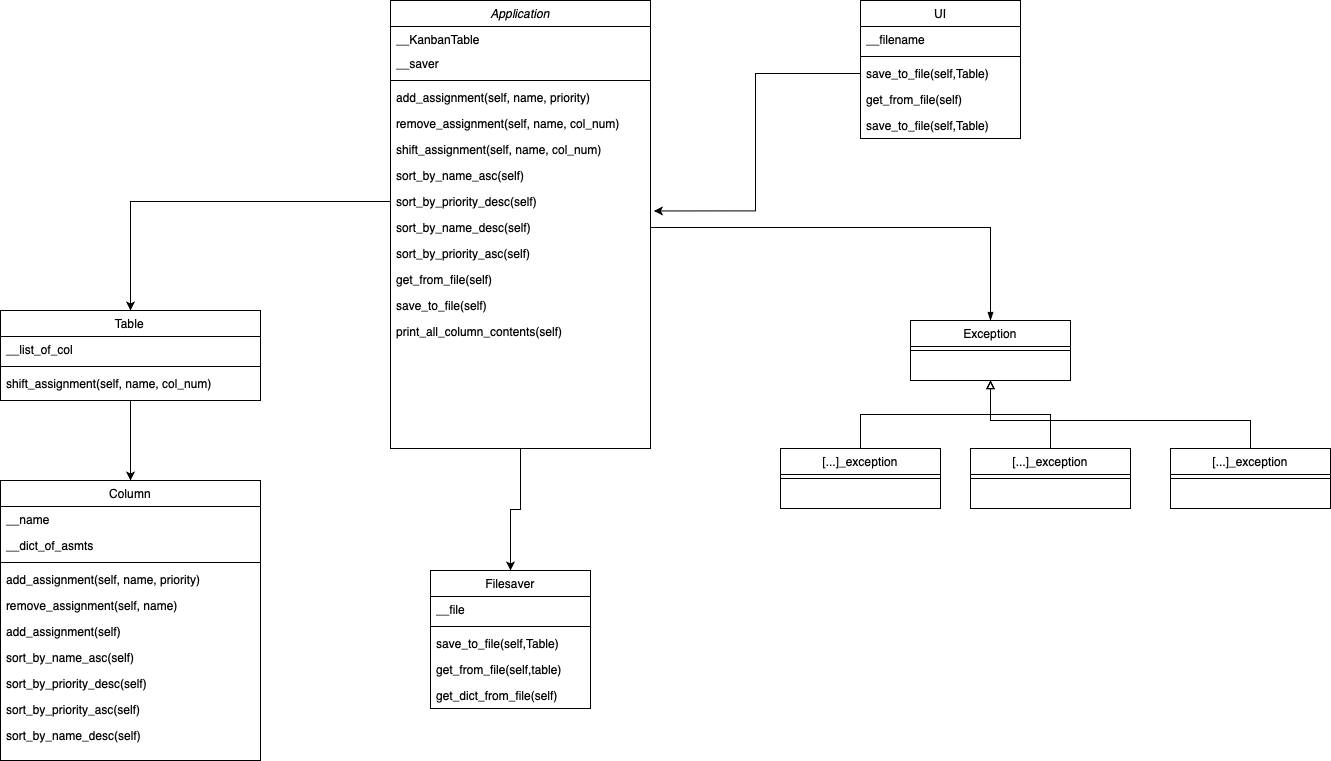

The diagram above was exported from draw.io. Its source (the exported page's mxGraphModel, read from the mxfile embedded in the PNG):
<mxGraphModel dx="1892" dy="1290" grid="1" gridSize="10" guides="1" tooltips="1" connect="1" arrows="1" fold="1" page="1" pageScale="1" pageWidth="1654" pageHeight="2336" math="0" shadow="0">
  <root>
    <mxCell id="WIyWlLk6GJQsqaUBKTNV-0" />
    <mxCell id="WIyWlLk6GJQsqaUBKTNV-1" parent="WIyWlLk6GJQsqaUBKTNV-0" />
    <mxCell id="V5uGpuG4AgLIjlFsPDCL-55" style="edgeStyle=orthogonalEdgeStyle;rounded=0;orthogonalLoop=1;jettySize=auto;html=1;exitX=0.5;exitY=1;exitDx=0;exitDy=0;entryX=0.5;entryY=0;entryDx=0;entryDy=0;" edge="1" parent="WIyWlLk6GJQsqaUBKTNV-1" source="zkfFHV4jXpPFQw0GAbJ--0" target="V5uGpuG4AgLIjlFsPDCL-31">
      <mxGeometry relative="1" as="geometry" />
    </mxCell>
    <mxCell id="zkfFHV4jXpPFQw0GAbJ--0" value="Application" style="swimlane;fontStyle=2;align=center;verticalAlign=top;childLayout=stackLayout;horizontal=1;startSize=26;horizontalStack=0;resizeParent=1;resizeLast=0;collapsible=1;marginBottom=0;rounded=0;shadow=0;strokeWidth=1;" parent="WIyWlLk6GJQsqaUBKTNV-1" vertex="1">
      <mxGeometry x="460" y="70" width="260" height="448" as="geometry">
        <mxRectangle x="230" y="140" width="160" height="26" as="alternateBounds" />
      </mxGeometry>
    </mxCell>
    <mxCell id="zkfFHV4jXpPFQw0GAbJ--1" value="__KanbanTable" style="text;align=left;verticalAlign=top;spacingLeft=4;spacingRight=4;overflow=hidden;rotatable=0;points=[[0,0.5],[1,0.5]];portConstraint=eastwest;" parent="zkfFHV4jXpPFQw0GAbJ--0" vertex="1">
      <mxGeometry y="26" width="260" height="24" as="geometry" />
    </mxCell>
    <mxCell id="zkfFHV4jXpPFQw0GAbJ--3" value="__saver" style="text;align=left;verticalAlign=top;spacingLeft=4;spacingRight=4;overflow=hidden;rotatable=0;points=[[0,0.5],[1,0.5]];portConstraint=eastwest;rounded=0;shadow=0;html=0;" parent="zkfFHV4jXpPFQw0GAbJ--0" vertex="1">
      <mxGeometry y="50" width="260" height="26" as="geometry" />
    </mxCell>
    <mxCell id="zkfFHV4jXpPFQw0GAbJ--4" value="" style="line;html=1;strokeWidth=1;align=left;verticalAlign=middle;spacingTop=-1;spacingLeft=3;spacingRight=3;rotatable=0;labelPosition=right;points=[];portConstraint=eastwest;" parent="zkfFHV4jXpPFQw0GAbJ--0" vertex="1">
      <mxGeometry y="76" width="260" height="8" as="geometry" />
    </mxCell>
    <mxCell id="V5uGpuG4AgLIjlFsPDCL-44" value="add_assignment(self, name, priority)" style="text;align=left;verticalAlign=top;spacingLeft=4;spacingRight=4;overflow=hidden;rotatable=0;points=[[0,0.5],[1,0.5]];portConstraint=eastwest;" vertex="1" parent="zkfFHV4jXpPFQw0GAbJ--0">
      <mxGeometry y="84" width="260" height="26" as="geometry" />
    </mxCell>
    <mxCell id="V5uGpuG4AgLIjlFsPDCL-1" value="remove_assignment(self, name, col_num)" style="text;align=left;verticalAlign=top;spacingLeft=4;spacingRight=4;overflow=hidden;rotatable=0;points=[[0,0.5],[1,0.5]];portConstraint=eastwest;" vertex="1" parent="zkfFHV4jXpPFQw0GAbJ--0">
      <mxGeometry y="110" width="260" height="26" as="geometry" />
    </mxCell>
    <mxCell id="V5uGpuG4AgLIjlFsPDCL-39" value="shift_assignment(self, name, col_num)" style="text;align=left;verticalAlign=top;spacingLeft=4;spacingRight=4;overflow=hidden;rotatable=0;points=[[0,0.5],[1,0.5]];portConstraint=eastwest;" vertex="1" parent="zkfFHV4jXpPFQw0GAbJ--0">
      <mxGeometry y="136" width="260" height="26" as="geometry" />
    </mxCell>
    <mxCell id="V5uGpuG4AgLIjlFsPDCL-35" value="sort_by_name_asc(self)" style="text;align=left;verticalAlign=top;spacingLeft=4;spacingRight=4;overflow=hidden;rotatable=0;points=[[0,0.5],[1,0.5]];portConstraint=eastwest;" vertex="1" parent="zkfFHV4jXpPFQw0GAbJ--0">
      <mxGeometry y="162" width="260" height="26" as="geometry" />
    </mxCell>
    <mxCell id="V5uGpuG4AgLIjlFsPDCL-36" value="sort_by_priority_desc(self)" style="text;align=left;verticalAlign=top;spacingLeft=4;spacingRight=4;overflow=hidden;rotatable=0;points=[[0,0.5],[1,0.5]];portConstraint=eastwest;" vertex="1" parent="zkfFHV4jXpPFQw0GAbJ--0">
      <mxGeometry y="188" width="260" height="26" as="geometry" />
    </mxCell>
    <mxCell id="V5uGpuG4AgLIjlFsPDCL-38" value="sort_by_name_desc(self)" style="text;align=left;verticalAlign=top;spacingLeft=4;spacingRight=4;overflow=hidden;rotatable=0;points=[[0,0.5],[1,0.5]];portConstraint=eastwest;" vertex="1" parent="zkfFHV4jXpPFQw0GAbJ--0">
      <mxGeometry y="214" width="260" height="26" as="geometry" />
    </mxCell>
    <mxCell id="V5uGpuG4AgLIjlFsPDCL-37" value="sort_by_priority_asc(self)" style="text;align=left;verticalAlign=top;spacingLeft=4;spacingRight=4;overflow=hidden;rotatable=0;points=[[0,0.5],[1,0.5]];portConstraint=eastwest;" vertex="1" parent="zkfFHV4jXpPFQw0GAbJ--0">
      <mxGeometry y="240" width="260" height="26" as="geometry" />
    </mxCell>
    <mxCell id="V5uGpuG4AgLIjlFsPDCL-9" value="get_from_file(self)&#10;" style="text;align=left;verticalAlign=top;spacingLeft=4;spacingRight=4;overflow=hidden;rotatable=0;points=[[0,0.5],[1,0.5]];portConstraint=eastwest;" vertex="1" parent="zkfFHV4jXpPFQw0GAbJ--0">
      <mxGeometry y="266" width="260" height="26" as="geometry" />
    </mxCell>
    <mxCell id="V5uGpuG4AgLIjlFsPDCL-8" value="save_to_file(self)" style="text;align=left;verticalAlign=top;spacingLeft=4;spacingRight=4;overflow=hidden;rotatable=0;points=[[0,0.5],[1,0.5]];portConstraint=eastwest;" vertex="1" parent="zkfFHV4jXpPFQw0GAbJ--0">
      <mxGeometry y="292" width="260" height="26" as="geometry" />
    </mxCell>
    <mxCell id="V5uGpuG4AgLIjlFsPDCL-10" value="print_all_column_contents(self)" style="text;align=left;verticalAlign=top;spacingLeft=4;spacingRight=4;overflow=hidden;rotatable=0;points=[[0,0.5],[1,0.5]];portConstraint=eastwest;" vertex="1" parent="zkfFHV4jXpPFQw0GAbJ--0">
      <mxGeometry y="318" width="260" height="26" as="geometry" />
    </mxCell>
    <mxCell id="V5uGpuG4AgLIjlFsPDCL-29" style="edgeStyle=orthogonalEdgeStyle;rounded=0;orthogonalLoop=1;jettySize=auto;html=1;exitX=0.5;exitY=1;exitDx=0;exitDy=0;entryX=0.5;entryY=0;entryDx=0;entryDy=0;" edge="1" parent="WIyWlLk6GJQsqaUBKTNV-1" source="zkfFHV4jXpPFQw0GAbJ--17" target="V5uGpuG4AgLIjlFsPDCL-12">
      <mxGeometry relative="1" as="geometry" />
    </mxCell>
    <mxCell id="zkfFHV4jXpPFQw0GAbJ--17" value="Table" style="swimlane;fontStyle=0;align=center;verticalAlign=top;childLayout=stackLayout;horizontal=1;startSize=26;horizontalStack=0;resizeParent=1;resizeLast=0;collapsible=1;marginBottom=0;rounded=0;shadow=0;strokeWidth=1;" parent="WIyWlLk6GJQsqaUBKTNV-1" vertex="1">
      <mxGeometry x="70" y="380" width="260" height="90" as="geometry">
        <mxRectangle x="550" y="140" width="160" height="26" as="alternateBounds" />
      </mxGeometry>
    </mxCell>
    <mxCell id="zkfFHV4jXpPFQw0GAbJ--18" value="__list_of_col" style="text;align=left;verticalAlign=top;spacingLeft=4;spacingRight=4;overflow=hidden;rotatable=0;points=[[0,0.5],[1,0.5]];portConstraint=eastwest;" parent="zkfFHV4jXpPFQw0GAbJ--17" vertex="1">
      <mxGeometry y="26" width="260" height="26" as="geometry" />
    </mxCell>
    <mxCell id="zkfFHV4jXpPFQw0GAbJ--23" value="" style="line;html=1;strokeWidth=1;align=left;verticalAlign=middle;spacingTop=-1;spacingLeft=3;spacingRight=3;rotatable=0;labelPosition=right;points=[];portConstraint=eastwest;" parent="zkfFHV4jXpPFQw0GAbJ--17" vertex="1">
      <mxGeometry y="52" width="260" height="8" as="geometry" />
    </mxCell>
    <mxCell id="zkfFHV4jXpPFQw0GAbJ--24" value="shift_assignment(self, name, col_num)" style="text;align=left;verticalAlign=top;spacingLeft=4;spacingRight=4;overflow=hidden;rotatable=0;points=[[0,0.5],[1,0.5]];portConstraint=eastwest;" parent="zkfFHV4jXpPFQw0GAbJ--17" vertex="1">
      <mxGeometry y="60" width="260" height="26" as="geometry" />
    </mxCell>
    <mxCell id="V5uGpuG4AgLIjlFsPDCL-12" value="Column" style="swimlane;fontStyle=0;align=center;verticalAlign=top;childLayout=stackLayout;horizontal=1;startSize=26;horizontalStack=0;resizeParent=1;resizeLast=0;collapsible=1;marginBottom=0;rounded=0;shadow=0;strokeWidth=1;" vertex="1" parent="WIyWlLk6GJQsqaUBKTNV-1">
      <mxGeometry x="70" y="550" width="260" height="280" as="geometry">
        <mxRectangle x="550" y="140" width="160" height="26" as="alternateBounds" />
      </mxGeometry>
    </mxCell>
    <mxCell id="V5uGpuG4AgLIjlFsPDCL-13" value="__name" style="text;align=left;verticalAlign=top;spacingLeft=4;spacingRight=4;overflow=hidden;rotatable=0;points=[[0,0.5],[1,0.5]];portConstraint=eastwest;" vertex="1" parent="V5uGpuG4AgLIjlFsPDCL-12">
      <mxGeometry y="26" width="260" height="26" as="geometry" />
    </mxCell>
    <mxCell id="V5uGpuG4AgLIjlFsPDCL-16" value="__dict_of_asmts" style="text;align=left;verticalAlign=top;spacingLeft=4;spacingRight=4;overflow=hidden;rotatable=0;points=[[0,0.5],[1,0.5]];portConstraint=eastwest;" vertex="1" parent="V5uGpuG4AgLIjlFsPDCL-12">
      <mxGeometry y="52" width="260" height="26" as="geometry" />
    </mxCell>
    <mxCell id="V5uGpuG4AgLIjlFsPDCL-14" value="" style="line;html=1;strokeWidth=1;align=left;verticalAlign=middle;spacingTop=-1;spacingLeft=3;spacingRight=3;rotatable=0;labelPosition=right;points=[];portConstraint=eastwest;" vertex="1" parent="V5uGpuG4AgLIjlFsPDCL-12">
      <mxGeometry y="78" width="260" height="8" as="geometry" />
    </mxCell>
    <mxCell id="V5uGpuG4AgLIjlFsPDCL-15" value="add_assignment(self, name, priority)" style="text;align=left;verticalAlign=top;spacingLeft=4;spacingRight=4;overflow=hidden;rotatable=0;points=[[0,0.5],[1,0.5]];portConstraint=eastwest;" vertex="1" parent="V5uGpuG4AgLIjlFsPDCL-12">
      <mxGeometry y="86" width="260" height="26" as="geometry" />
    </mxCell>
    <mxCell id="V5uGpuG4AgLIjlFsPDCL-17" value="remove_assignment(self, name)" style="text;align=left;verticalAlign=top;spacingLeft=4;spacingRight=4;overflow=hidden;rotatable=0;points=[[0,0.5],[1,0.5]];portConstraint=eastwest;" vertex="1" parent="V5uGpuG4AgLIjlFsPDCL-12">
      <mxGeometry y="112" width="260" height="26" as="geometry" />
    </mxCell>
    <mxCell id="V5uGpuG4AgLIjlFsPDCL-18" value="add_assignment(self)" style="text;align=left;verticalAlign=top;spacingLeft=4;spacingRight=4;overflow=hidden;rotatable=0;points=[[0,0.5],[1,0.5]];portConstraint=eastwest;" vertex="1" parent="V5uGpuG4AgLIjlFsPDCL-12">
      <mxGeometry y="138" width="260" height="26" as="geometry" />
    </mxCell>
    <mxCell id="V5uGpuG4AgLIjlFsPDCL-25" value="sort_by_name_asc(self)" style="text;align=left;verticalAlign=top;spacingLeft=4;spacingRight=4;overflow=hidden;rotatable=0;points=[[0,0.5],[1,0.5]];portConstraint=eastwest;" vertex="1" parent="V5uGpuG4AgLIjlFsPDCL-12">
      <mxGeometry y="164" width="260" height="26" as="geometry" />
    </mxCell>
    <mxCell id="V5uGpuG4AgLIjlFsPDCL-28" value="sort_by_priority_desc(self)" style="text;align=left;verticalAlign=top;spacingLeft=4;spacingRight=4;overflow=hidden;rotatable=0;points=[[0,0.5],[1,0.5]];portConstraint=eastwest;" vertex="1" parent="V5uGpuG4AgLIjlFsPDCL-12">
      <mxGeometry y="190" width="260" height="26" as="geometry" />
    </mxCell>
    <mxCell id="V5uGpuG4AgLIjlFsPDCL-27" value="sort_by_priority_asc(self)" style="text;align=left;verticalAlign=top;spacingLeft=4;spacingRight=4;overflow=hidden;rotatable=0;points=[[0,0.5],[1,0.5]];portConstraint=eastwest;" vertex="1" parent="V5uGpuG4AgLIjlFsPDCL-12">
      <mxGeometry y="216" width="260" height="26" as="geometry" />
    </mxCell>
    <mxCell id="V5uGpuG4AgLIjlFsPDCL-26" value="sort_by_name_desc(self)" style="text;align=left;verticalAlign=top;spacingLeft=4;spacingRight=4;overflow=hidden;rotatable=0;points=[[0,0.5],[1,0.5]];portConstraint=eastwest;" vertex="1" parent="V5uGpuG4AgLIjlFsPDCL-12">
      <mxGeometry y="242" width="260" height="26" as="geometry" />
    </mxCell>
    <mxCell id="V5uGpuG4AgLIjlFsPDCL-30" style="edgeStyle=orthogonalEdgeStyle;rounded=0;orthogonalLoop=1;jettySize=auto;html=1;exitX=0;exitY=0.5;exitDx=0;exitDy=0;entryX=0.5;entryY=0;entryDx=0;entryDy=0;" edge="1" parent="WIyWlLk6GJQsqaUBKTNV-1" target="zkfFHV4jXpPFQw0GAbJ--17">
      <mxGeometry relative="1" as="geometry">
        <mxPoint x="460" y="271" as="sourcePoint" />
      </mxGeometry>
    </mxCell>
    <mxCell id="V5uGpuG4AgLIjlFsPDCL-31" value="Filesaver" style="swimlane;fontStyle=0;align=center;verticalAlign=top;childLayout=stackLayout;horizontal=1;startSize=26;horizontalStack=0;resizeParent=1;resizeLast=0;collapsible=1;marginBottom=0;rounded=0;shadow=0;strokeWidth=1;" vertex="1" parent="WIyWlLk6GJQsqaUBKTNV-1">
      <mxGeometry x="500" y="640" width="160" height="138" as="geometry">
        <mxRectangle x="550" y="140" width="160" height="26" as="alternateBounds" />
      </mxGeometry>
    </mxCell>
    <mxCell id="V5uGpuG4AgLIjlFsPDCL-32" value="__file" style="text;align=left;verticalAlign=top;spacingLeft=4;spacingRight=4;overflow=hidden;rotatable=0;points=[[0,0.5],[1,0.5]];portConstraint=eastwest;" vertex="1" parent="V5uGpuG4AgLIjlFsPDCL-31">
      <mxGeometry y="26" width="160" height="26" as="geometry" />
    </mxCell>
    <mxCell id="V5uGpuG4AgLIjlFsPDCL-33" value="" style="line;html=1;strokeWidth=1;align=left;verticalAlign=middle;spacingTop=-1;spacingLeft=3;spacingRight=3;rotatable=0;labelPosition=right;points=[];portConstraint=eastwest;" vertex="1" parent="V5uGpuG4AgLIjlFsPDCL-31">
      <mxGeometry y="52" width="160" height="8" as="geometry" />
    </mxCell>
    <mxCell id="V5uGpuG4AgLIjlFsPDCL-34" value="save_to_file(self,Table)" style="text;align=left;verticalAlign=top;spacingLeft=4;spacingRight=4;overflow=hidden;rotatable=0;points=[[0,0.5],[1,0.5]];portConstraint=eastwest;" vertex="1" parent="V5uGpuG4AgLIjlFsPDCL-31">
      <mxGeometry y="60" width="160" height="26" as="geometry" />
    </mxCell>
    <mxCell id="V5uGpuG4AgLIjlFsPDCL-45" value="get_from_file(self,table)" style="text;align=left;verticalAlign=top;spacingLeft=4;spacingRight=4;overflow=hidden;rotatable=0;points=[[0,0.5],[1,0.5]];portConstraint=eastwest;" vertex="1" parent="V5uGpuG4AgLIjlFsPDCL-31">
      <mxGeometry y="86" width="160" height="26" as="geometry" />
    </mxCell>
    <mxCell id="V5uGpuG4AgLIjlFsPDCL-46" value="get_dict_from_file(self)" style="text;align=left;verticalAlign=top;spacingLeft=4;spacingRight=4;overflow=hidden;rotatable=0;points=[[0,0.5],[1,0.5]];portConstraint=eastwest;" vertex="1" parent="V5uGpuG4AgLIjlFsPDCL-31">
      <mxGeometry y="112" width="160" height="26" as="geometry" />
    </mxCell>
    <mxCell id="V5uGpuG4AgLIjlFsPDCL-47" value="UI" style="swimlane;fontStyle=0;align=center;verticalAlign=top;childLayout=stackLayout;horizontal=1;startSize=26;horizontalStack=0;resizeParent=1;resizeLast=0;collapsible=1;marginBottom=0;rounded=0;shadow=0;strokeWidth=1;" vertex="1" parent="WIyWlLk6GJQsqaUBKTNV-1">
      <mxGeometry x="930" y="70" width="160" height="138" as="geometry">
        <mxRectangle x="550" y="140" width="160" height="26" as="alternateBounds" />
      </mxGeometry>
    </mxCell>
    <mxCell id="V5uGpuG4AgLIjlFsPDCL-48" value="__filename" style="text;align=left;verticalAlign=top;spacingLeft=4;spacingRight=4;overflow=hidden;rotatable=0;points=[[0,0.5],[1,0.5]];portConstraint=eastwest;" vertex="1" parent="V5uGpuG4AgLIjlFsPDCL-47">
      <mxGeometry y="26" width="160" height="26" as="geometry" />
    </mxCell>
    <mxCell id="V5uGpuG4AgLIjlFsPDCL-49" value="" style="line;html=1;strokeWidth=1;align=left;verticalAlign=middle;spacingTop=-1;spacingLeft=3;spacingRight=3;rotatable=0;labelPosition=right;points=[];portConstraint=eastwest;" vertex="1" parent="V5uGpuG4AgLIjlFsPDCL-47">
      <mxGeometry y="52" width="160" height="8" as="geometry" />
    </mxCell>
    <mxCell id="V5uGpuG4AgLIjlFsPDCL-50" value="save_to_file(self,Table)" style="text;align=left;verticalAlign=top;spacingLeft=4;spacingRight=4;overflow=hidden;rotatable=0;points=[[0,0.5],[1,0.5]];portConstraint=eastwest;" vertex="1" parent="V5uGpuG4AgLIjlFsPDCL-47">
      <mxGeometry y="60" width="160" height="26" as="geometry" />
    </mxCell>
    <mxCell id="V5uGpuG4AgLIjlFsPDCL-51" value="get_from_file(self)" style="text;align=left;verticalAlign=top;spacingLeft=4;spacingRight=4;overflow=hidden;rotatable=0;points=[[0,0.5],[1,0.5]];portConstraint=eastwest;" vertex="1" parent="V5uGpuG4AgLIjlFsPDCL-47">
      <mxGeometry y="86" width="160" height="26" as="geometry" />
    </mxCell>
    <mxCell id="V5uGpuG4AgLIjlFsPDCL-52" value="save_to_file(self,Table)" style="text;align=left;verticalAlign=top;spacingLeft=4;spacingRight=4;overflow=hidden;rotatable=0;points=[[0,0.5],[1,0.5]];portConstraint=eastwest;" vertex="1" parent="V5uGpuG4AgLIjlFsPDCL-47">
      <mxGeometry y="112" width="160" height="26" as="geometry" />
    </mxCell>
    <mxCell id="V5uGpuG4AgLIjlFsPDCL-53" style="edgeStyle=orthogonalEdgeStyle;rounded=0;orthogonalLoop=1;jettySize=auto;html=1;exitX=0;exitY=0.5;exitDx=0;exitDy=0;entryX=1.013;entryY=0.863;entryDx=0;entryDy=0;entryPerimeter=0;" edge="1" parent="WIyWlLk6GJQsqaUBKTNV-1" source="V5uGpuG4AgLIjlFsPDCL-50" target="V5uGpuG4AgLIjlFsPDCL-36">
      <mxGeometry relative="1" as="geometry" />
    </mxCell>
    <mxCell id="V5uGpuG4AgLIjlFsPDCL-56" value="Exception" style="swimlane;fontStyle=0;align=center;verticalAlign=top;childLayout=stackLayout;horizontal=1;startSize=26;horizontalStack=0;resizeParent=1;resizeLast=0;collapsible=1;marginBottom=0;rounded=0;shadow=0;strokeWidth=1;" vertex="1" parent="WIyWlLk6GJQsqaUBKTNV-1">
      <mxGeometry x="980" y="390" width="160" height="60" as="geometry">
        <mxRectangle x="550" y="140" width="160" height="26" as="alternateBounds" />
      </mxGeometry>
    </mxCell>
    <mxCell id="V5uGpuG4AgLIjlFsPDCL-58" value="" style="line;html=1;strokeWidth=1;align=left;verticalAlign=middle;spacingTop=-1;spacingLeft=3;spacingRight=3;rotatable=0;labelPosition=right;points=[];portConstraint=eastwest;" vertex="1" parent="V5uGpuG4AgLIjlFsPDCL-56">
      <mxGeometry y="26" width="160" height="8" as="geometry" />
    </mxCell>
    <mxCell id="V5uGpuG4AgLIjlFsPDCL-75" style="edgeStyle=orthogonalEdgeStyle;rounded=0;orthogonalLoop=1;jettySize=auto;html=1;exitX=0.5;exitY=0;exitDx=0;exitDy=0;entryX=0.5;entryY=1;entryDx=0;entryDy=0;endArrow=block;endFill=0;" edge="1" parent="WIyWlLk6GJQsqaUBKTNV-1" source="V5uGpuG4AgLIjlFsPDCL-64" target="V5uGpuG4AgLIjlFsPDCL-56">
      <mxGeometry relative="1" as="geometry" />
    </mxCell>
    <mxCell id="V5uGpuG4AgLIjlFsPDCL-64" value="[...]_exception" style="swimlane;fontStyle=0;align=center;verticalAlign=top;childLayout=stackLayout;horizontal=1;startSize=26;horizontalStack=0;resizeParent=1;resizeLast=0;collapsible=1;marginBottom=0;rounded=0;shadow=0;strokeWidth=1;" vertex="1" parent="WIyWlLk6GJQsqaUBKTNV-1">
      <mxGeometry x="850" y="518" width="160" height="60" as="geometry">
        <mxRectangle x="550" y="140" width="160" height="26" as="alternateBounds" />
      </mxGeometry>
    </mxCell>
    <mxCell id="V5uGpuG4AgLIjlFsPDCL-66" value="" style="line;html=1;strokeWidth=1;align=left;verticalAlign=middle;spacingTop=-1;spacingLeft=3;spacingRight=3;rotatable=0;labelPosition=right;points=[];portConstraint=eastwest;" vertex="1" parent="V5uGpuG4AgLIjlFsPDCL-64">
      <mxGeometry y="26" width="160" height="8" as="geometry" />
    </mxCell>
    <mxCell id="V5uGpuG4AgLIjlFsPDCL-77" style="edgeStyle=orthogonalEdgeStyle;rounded=0;orthogonalLoop=1;jettySize=auto;html=1;endArrow=block;endFill=0;" edge="1" parent="WIyWlLk6GJQsqaUBKTNV-1" source="V5uGpuG4AgLIjlFsPDCL-70">
      <mxGeometry relative="1" as="geometry">
        <mxPoint x="1060" y="450" as="targetPoint" />
      </mxGeometry>
    </mxCell>
    <mxCell id="V5uGpuG4AgLIjlFsPDCL-70" value="[...]_exception" style="swimlane;fontStyle=0;align=center;verticalAlign=top;childLayout=stackLayout;horizontal=1;startSize=26;horizontalStack=0;resizeParent=1;resizeLast=0;collapsible=1;marginBottom=0;rounded=0;shadow=0;strokeWidth=1;" vertex="1" parent="WIyWlLk6GJQsqaUBKTNV-1">
      <mxGeometry x="1040" y="518" width="160" height="60" as="geometry">
        <mxRectangle x="550" y="140" width="160" height="26" as="alternateBounds" />
      </mxGeometry>
    </mxCell>
    <mxCell id="V5uGpuG4AgLIjlFsPDCL-71" value="" style="line;html=1;strokeWidth=1;align=left;verticalAlign=middle;spacingTop=-1;spacingLeft=3;spacingRight=3;rotatable=0;labelPosition=right;points=[];portConstraint=eastwest;" vertex="1" parent="V5uGpuG4AgLIjlFsPDCL-70">
      <mxGeometry y="26" width="160" height="8" as="geometry" />
    </mxCell>
    <mxCell id="V5uGpuG4AgLIjlFsPDCL-78" style="edgeStyle=orthogonalEdgeStyle;rounded=0;orthogonalLoop=1;jettySize=auto;html=1;endArrow=block;endFill=0;" edge="1" parent="WIyWlLk6GJQsqaUBKTNV-1" source="V5uGpuG4AgLIjlFsPDCL-72">
      <mxGeometry relative="1" as="geometry">
        <mxPoint x="1060" y="450" as="targetPoint" />
        <Array as="points">
          <mxPoint x="1320" y="490" />
          <mxPoint x="1060" y="490" />
        </Array>
      </mxGeometry>
    </mxCell>
    <mxCell id="V5uGpuG4AgLIjlFsPDCL-72" value="[...]_exception" style="swimlane;fontStyle=0;align=center;verticalAlign=top;childLayout=stackLayout;horizontal=1;startSize=26;horizontalStack=0;resizeParent=1;resizeLast=0;collapsible=1;marginBottom=0;rounded=0;shadow=0;strokeWidth=1;" vertex="1" parent="WIyWlLk6GJQsqaUBKTNV-1">
      <mxGeometry x="1240" y="518" width="160" height="60" as="geometry">
        <mxRectangle x="550" y="140" width="160" height="26" as="alternateBounds" />
      </mxGeometry>
    </mxCell>
    <mxCell id="V5uGpuG4AgLIjlFsPDCL-73" value="" style="line;html=1;strokeWidth=1;align=left;verticalAlign=middle;spacingTop=-1;spacingLeft=3;spacingRight=3;rotatable=0;labelPosition=right;points=[];portConstraint=eastwest;" vertex="1" parent="V5uGpuG4AgLIjlFsPDCL-72">
      <mxGeometry y="26" width="160" height="8" as="geometry" />
    </mxCell>
    <mxCell id="V5uGpuG4AgLIjlFsPDCL-79" style="edgeStyle=orthogonalEdgeStyle;rounded=0;orthogonalLoop=1;jettySize=auto;html=1;exitX=1;exitY=0.5;exitDx=0;exitDy=0;entryX=0.5;entryY=0;entryDx=0;entryDy=0;endArrow=blockThin;endFill=1;" edge="1" parent="WIyWlLk6GJQsqaUBKTNV-1" source="V5uGpuG4AgLIjlFsPDCL-38" target="V5uGpuG4AgLIjlFsPDCL-56">
      <mxGeometry relative="1" as="geometry" />
    </mxCell>
  </root>
</mxGraphModel>